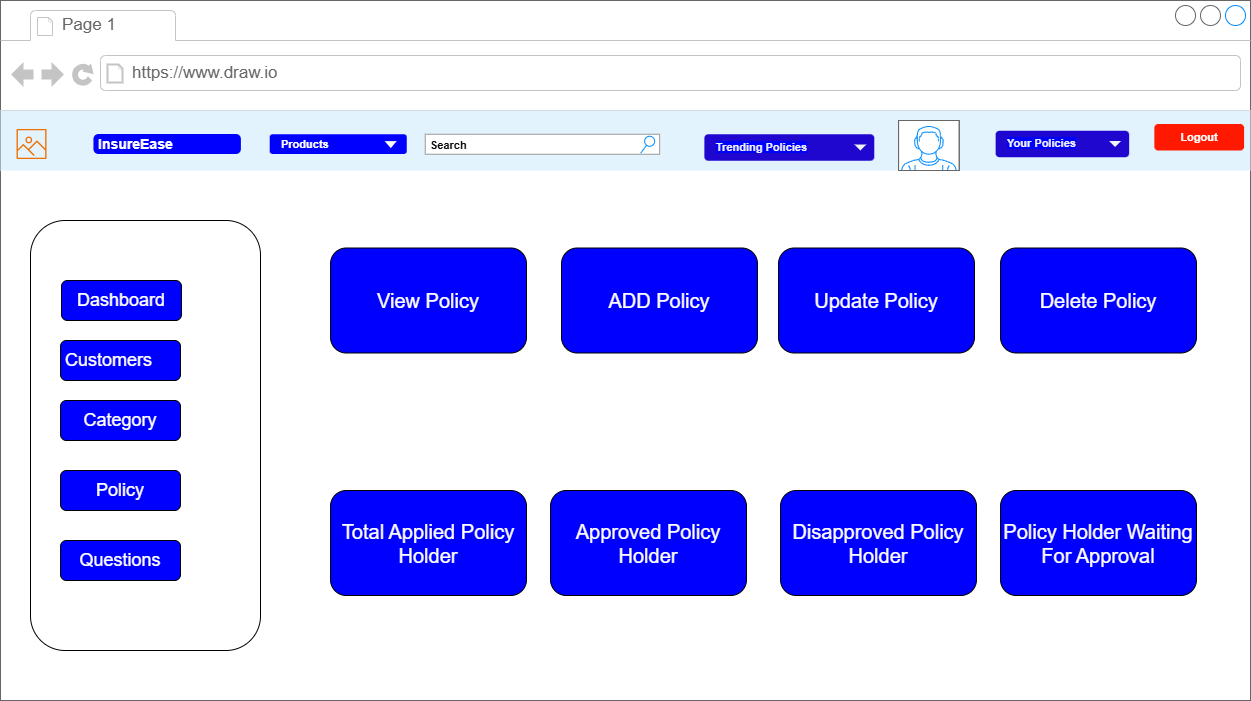

The diagram above was exported from draw.io. Its source (the exported page's mxGraphModel, read from the mxfile embedded in the PNG):
<mxGraphModel dx="1615" dy="951" grid="1" gridSize="10" guides="1" tooltips="1" connect="1" arrows="1" fold="1" page="1" pageScale="1" pageWidth="827" pageHeight="1169" math="0" shadow="0">
  <root>
    <mxCell id="0" />
    <mxCell id="1" parent="0" />
    <mxCell id="oVmOV_LUIaU0Rpb7oFOo-25" value="" style="strokeWidth=1;shadow=0;dashed=0;align=center;html=1;shape=mxgraph.mockup.containers.browserWindow;rSize=0;strokeColor=#666666;strokeColor2=#008cff;strokeColor3=#c4c4c4;mainText=,;recursiveResize=0;" parent="1" vertex="1">
      <mxGeometry x="70" y="350" width="1250" height="700" as="geometry" />
    </mxCell>
    <mxCell id="oVmOV_LUIaU0Rpb7oFOo-26" value="Page 1" style="strokeWidth=1;shadow=0;dashed=0;align=center;html=1;shape=mxgraph.mockup.containers.anchor;fontSize=17;fontColor=#666666;align=left;whiteSpace=wrap;" parent="oVmOV_LUIaU0Rpb7oFOo-25" vertex="1">
      <mxGeometry x="60" y="12" width="110" height="26" as="geometry" />
    </mxCell>
    <mxCell id="oVmOV_LUIaU0Rpb7oFOo-27" value="https://www.draw.io" style="strokeWidth=1;shadow=0;dashed=0;align=center;html=1;shape=mxgraph.mockup.containers.anchor;rSize=0;fontSize=17;fontColor=#666666;align=left;" parent="oVmOV_LUIaU0Rpb7oFOo-25" vertex="1">
      <mxGeometry x="130" y="60" width="250" height="26" as="geometry" />
    </mxCell>
    <mxCell id="oVmOV_LUIaU0Rpb7oFOo-28" value="" style="html=1;shadow=0;dashed=0;fillColor=#E3F3FD;strokeColor=none;fontSize=16;fontColor=#ffffff;align=left;spacing=15;" parent="oVmOV_LUIaU0Rpb7oFOo-25" vertex="1">
      <mxGeometry y="110" width="1250" height="60" as="geometry" />
    </mxCell>
    <mxCell id="oVmOV_LUIaU0Rpb7oFOo-29" value="&lt;b&gt;&lt;font style=&quot;font-size: 11px;&quot;&gt;Logout&lt;/font&gt;&lt;/b&gt;" style="rounded=1;fillColor=#ff1900;strokeColor=none;html=1;whiteSpace=wrap;fontColor=#ffffff;align=center;verticalAlign=middle;fontStyle=0;fontSize=12;sketch=0;" parent="oVmOV_LUIaU0Rpb7oFOo-28" vertex="1">
      <mxGeometry x="1153.8461538461534" y="13.5" width="89.74358974358972" height="26.5" as="geometry" />
    </mxCell>
    <mxCell id="oVmOV_LUIaU0Rpb7oFOo-30" value="" style="sketch=0;outlineConnect=0;fontColor=#232F3E;gradientColor=none;fillColor=#ED7100;strokeColor=none;dashed=0;verticalLabelPosition=bottom;verticalAlign=top;align=center;html=1;fontSize=12;fontStyle=0;aspect=fixed;pointerEvents=1;shape=mxgraph.aws4.container_registry_image;" parent="oVmOV_LUIaU0Rpb7oFOo-28" vertex="1">
      <mxGeometry x="16.025641025641022" y="13.5" width="30" height="40" as="geometry" />
    </mxCell>
    <mxCell id="oVmOV_LUIaU0Rpb7oFOo-31" value="InsureEase" style="html=1;shadow=0;dashed=0;shape=mxgraph.bootstrap.rrect;rSize=5;strokeColor=none;strokeWidth=1;fillColor=#0000FF;fontColor=#FFFFFF;whiteSpace=wrap;align=left;verticalAlign=middle;spacingLeft=0;fontStyle=1;fontSize=14;spacing=5;" parent="oVmOV_LUIaU0Rpb7oFOo-28" vertex="1">
      <mxGeometry x="92.94871794871793" y="23.5" width="147.4358974358974" height="20" as="geometry" />
    </mxCell>
    <mxCell id="oVmOV_LUIaU0Rpb7oFOo-32" value="&lt;b&gt;&lt;font color=&quot;#ffffff&quot; style=&quot;font-size: 11px;&quot;&gt;Products&lt;/font&gt;&lt;/b&gt;" style="rounded=1;fillColor=#0000FF;strokeColor=none;html=1;whiteSpace=wrap;fontColor=#596780;align=left;fontSize=12;spacingLeft=10;sketch=0;" parent="oVmOV_LUIaU0Rpb7oFOo-28" vertex="1">
      <mxGeometry x="269.23437499999994" y="23.75" width="137.01562499999997" height="19.75" as="geometry" />
    </mxCell>
    <mxCell id="oVmOV_LUIaU0Rpb7oFOo-33" value="" style="shape=triangle;direction=south;fillColor=#FFFFFF;strokeColor=none;html=1;sketch=0;strokeWidth=4;" parent="oVmOV_LUIaU0Rpb7oFOo-32" vertex="1">
      <mxGeometry x="1" y="0.5" width="12" height="7" relative="1" as="geometry">
        <mxPoint x="-22" y="-3" as="offset" />
      </mxGeometry>
    </mxCell>
    <mxCell id="oVmOV_LUIaU0Rpb7oFOo-34" value="&lt;font color=&quot;#0d0d0d&quot; style=&quot;font-size: 11px;&quot;&gt;&lt;b style=&quot;&quot;&gt;Search&lt;/b&gt;&lt;/font&gt;" style="strokeWidth=1;shadow=0;dashed=0;align=center;html=1;shape=mxgraph.mockup.forms.searchBox;strokeColor=#999999;mainText=;strokeColor2=#008cff;fontColor=#666666;fontSize=17;align=left;spacingLeft=3;whiteSpace=wrap;" parent="oVmOV_LUIaU0Rpb7oFOo-28" vertex="1">
      <mxGeometry x="424.75728155339795" y="23.75" width="234.37499999999997" height="20" as="geometry" />
    </mxCell>
    <mxCell id="oVmOV_LUIaU0Rpb7oFOo-35" value="" style="verticalLabelPosition=bottom;shadow=0;dashed=0;align=center;html=1;verticalAlign=top;strokeWidth=1;shape=mxgraph.mockup.containers.userMale;strokeColor=#666666;strokeColor2=#008cff;" parent="oVmOV_LUIaU0Rpb7oFOo-28" vertex="1">
      <mxGeometry x="898.0582524271844" y="10" width="60.679611650485434" height="50" as="geometry" />
    </mxCell>
    <mxCell id="oVmOV_LUIaU0Rpb7oFOo-36" value="&lt;b style=&quot;color: rgb(239, 241, 246); font-size: 11px; background-color: rgb(0, 0, 255);&quot;&gt;Trending Policies&lt;/b&gt;" style="rounded=1;fillColor=#1f07cf;strokeColor=none;html=1;whiteSpace=wrap;fontColor=#596780;align=left;fontSize=12;spacingLeft=10;sketch=0;" parent="oVmOV_LUIaU0Rpb7oFOo-28" vertex="1">
      <mxGeometry x="703.8834951456311" y="23.75" width="169.9029126213592" height="26.5" as="geometry" />
    </mxCell>
    <mxCell id="oVmOV_LUIaU0Rpb7oFOo-37" value="" style="shape=triangle;direction=south;fillColor=#f1f4f8;strokeColor=none;html=1;sketch=0;" parent="oVmOV_LUIaU0Rpb7oFOo-36" vertex="1">
      <mxGeometry x="1" y="0.5" width="12" height="6" relative="1" as="geometry">
        <mxPoint x="-20" y="-3" as="offset" />
      </mxGeometry>
    </mxCell>
    <mxCell id="oVmOV_LUIaU0Rpb7oFOo-38" value="&lt;font color=&quot;#eff1f6&quot;&gt;&lt;span style=&quot;font-size: 11px; background-color: rgb(0, 0, 255);&quot;&gt;&lt;b&gt;Your Policies&lt;/b&gt;&lt;/span&gt;&lt;/font&gt;" style="rounded=1;fillColor=#1f07cf;strokeColor=none;html=1;whiteSpace=wrap;fontColor=#596780;align=left;fontSize=12;spacingLeft=10;sketch=0;" parent="oVmOV_LUIaU0Rpb7oFOo-28" vertex="1">
      <mxGeometry x="995.1456310679611" y="20.25" width="133.49514563106794" height="26.5" as="geometry" />
    </mxCell>
    <mxCell id="oVmOV_LUIaU0Rpb7oFOo-39" value="" style="shape=triangle;direction=south;fillColor=#f1f4f8;strokeColor=none;html=1;sketch=0;" parent="oVmOV_LUIaU0Rpb7oFOo-38" vertex="1">
      <mxGeometry x="1" y="0.5" width="12" height="6" relative="1" as="geometry">
        <mxPoint x="-20" y="-3" as="offset" />
      </mxGeometry>
    </mxCell>
    <mxCell id="oVmOV_LUIaU0Rpb7oFOo-40" value="" style="rounded=1;whiteSpace=wrap;html=1;" parent="oVmOV_LUIaU0Rpb7oFOo-25" vertex="1">
      <mxGeometry x="30" y="220" width="230" height="430" as="geometry" />
    </mxCell>
    <mxCell id="oVmOV_LUIaU0Rpb7oFOo-41" value="&lt;font color=&quot;#ffffff&quot; style=&quot;font-size: 18px;&quot;&gt;Category&lt;/font&gt;" style="rounded=1;whiteSpace=wrap;html=1;fillColor=#0000FF;" parent="oVmOV_LUIaU0Rpb7oFOo-25" vertex="1">
      <mxGeometry x="60" y="400" width="120" height="40" as="geometry" />
    </mxCell>
    <mxCell id="oVmOV_LUIaU0Rpb7oFOo-42" value="&lt;font color=&quot;#ffffff&quot; style=&quot;font-size: 18px;&quot;&gt;Policy&lt;/font&gt;" style="rounded=1;whiteSpace=wrap;html=1;fillColor=#0000FF;" parent="oVmOV_LUIaU0Rpb7oFOo-25" vertex="1">
      <mxGeometry x="60" y="470" width="120" height="40" as="geometry" />
    </mxCell>
    <mxCell id="oVmOV_LUIaU0Rpb7oFOo-43" value="&lt;font color=&quot;#ffffff&quot; style=&quot;font-size: 18px;&quot;&gt;&amp;nbsp;Customers&lt;span style=&quot;white-space: pre;&quot;&gt;&#09;&lt;/span&gt;&lt;/font&gt;" style="rounded=1;whiteSpace=wrap;html=1;fillColor=#0000FF;" parent="oVmOV_LUIaU0Rpb7oFOo-25" vertex="1">
      <mxGeometry x="60" y="340" width="120" height="40" as="geometry" />
    </mxCell>
    <mxCell id="oVmOV_LUIaU0Rpb7oFOo-44" value="&lt;font color=&quot;#ffffff&quot; style=&quot;font-size: 18px;&quot;&gt;Questions&lt;/font&gt;" style="rounded=1;whiteSpace=wrap;html=1;fillColor=#0000FF;" parent="oVmOV_LUIaU0Rpb7oFOo-25" vertex="1">
      <mxGeometry x="60" y="540" width="120" height="40" as="geometry" />
    </mxCell>
    <mxCell id="oVmOV_LUIaU0Rpb7oFOo-45" value="&lt;font color=&quot;#ffffff&quot; style=&quot;font-size: 18px;&quot;&gt;Dashboard&lt;/font&gt;" style="rounded=1;whiteSpace=wrap;html=1;fillColor=#0000FF;" parent="oVmOV_LUIaU0Rpb7oFOo-25" vertex="1">
      <mxGeometry x="61" y="280" width="120" height="40" as="geometry" />
    </mxCell>
    <mxCell id="oVmOV_LUIaU0Rpb7oFOo-62" value="&lt;font color=&quot;#ffffff&quot; style=&quot;font-size: 20px;&quot;&gt;Delete Policy&lt;/font&gt;" style="rounded=1;whiteSpace=wrap;html=1;fillColor=#0000FF;" parent="oVmOV_LUIaU0Rpb7oFOo-25" vertex="1">
      <mxGeometry x="1000" y="247.5" width="196" height="105" as="geometry" />
    </mxCell>
    <mxCell id="oVmOV_LUIaU0Rpb7oFOo-61" value="&lt;font color=&quot;#ffffff&quot; style=&quot;font-size: 20px;&quot;&gt;Update Policy&lt;/font&gt;" style="rounded=1;whiteSpace=wrap;html=1;fillColor=#0000FF;" parent="oVmOV_LUIaU0Rpb7oFOo-25" vertex="1">
      <mxGeometry x="778" y="247.5" width="196" height="105" as="geometry" />
    </mxCell>
    <mxCell id="oVmOV_LUIaU0Rpb7oFOo-60" value="&lt;font color=&quot;#ffffff&quot; style=&quot;font-size: 20px;&quot;&gt;ADD Policy&lt;/font&gt;" style="rounded=1;whiteSpace=wrap;html=1;fillColor=#0000FF;" parent="oVmOV_LUIaU0Rpb7oFOo-25" vertex="1">
      <mxGeometry x="561" y="247.5" width="196" height="105" as="geometry" />
    </mxCell>
    <mxCell id="oVmOV_LUIaU0Rpb7oFOo-59" value="&lt;font color=&quot;#ffffff&quot; style=&quot;font-size: 20px;&quot;&gt;View Policy&lt;/font&gt;" style="rounded=1;whiteSpace=wrap;html=1;fillColor=#0000FF;" parent="oVmOV_LUIaU0Rpb7oFOo-25" vertex="1">
      <mxGeometry x="330" y="247.5" width="196" height="105" as="geometry" />
    </mxCell>
    <mxCell id="oVmOV_LUIaU0Rpb7oFOo-66" value="&lt;font color=&quot;#ffffff&quot; style=&quot;font-size: 20px;&quot;&gt;Policy Holder Waiting For Approval&lt;/font&gt;" style="rounded=1;whiteSpace=wrap;html=1;fillColor=#0000FF;" parent="oVmOV_LUIaU0Rpb7oFOo-25" vertex="1">
      <mxGeometry x="1000" y="490" width="196" height="105" as="geometry" />
    </mxCell>
    <mxCell id="oVmOV_LUIaU0Rpb7oFOo-65" value="&lt;font color=&quot;#ffffff&quot; style=&quot;font-size: 20px;&quot;&gt;Disapproved Policy Holder&lt;/font&gt;" style="rounded=1;whiteSpace=wrap;html=1;fillColor=#0000FF;" parent="oVmOV_LUIaU0Rpb7oFOo-25" vertex="1">
      <mxGeometry x="780" y="490" width="196" height="105" as="geometry" />
    </mxCell>
    <mxCell id="oVmOV_LUIaU0Rpb7oFOo-64" value="&lt;font color=&quot;#ffffff&quot; style=&quot;font-size: 20px;&quot;&gt;Approved Policy Holder&lt;/font&gt;" style="rounded=1;whiteSpace=wrap;html=1;fillColor=#0000FF;" parent="oVmOV_LUIaU0Rpb7oFOo-25" vertex="1">
      <mxGeometry x="550" y="490" width="196" height="105" as="geometry" />
    </mxCell>
    <mxCell id="oVmOV_LUIaU0Rpb7oFOo-63" value="&lt;font color=&quot;#ffffff&quot; style=&quot;font-size: 20px;&quot;&gt;Total Applied Policy Holder&lt;/font&gt;" style="rounded=1;whiteSpace=wrap;html=1;fillColor=#0000FF;" parent="oVmOV_LUIaU0Rpb7oFOo-25" vertex="1">
      <mxGeometry x="330" y="490" width="196" height="105" as="geometry" />
    </mxCell>
  </root>
</mxGraphModel>